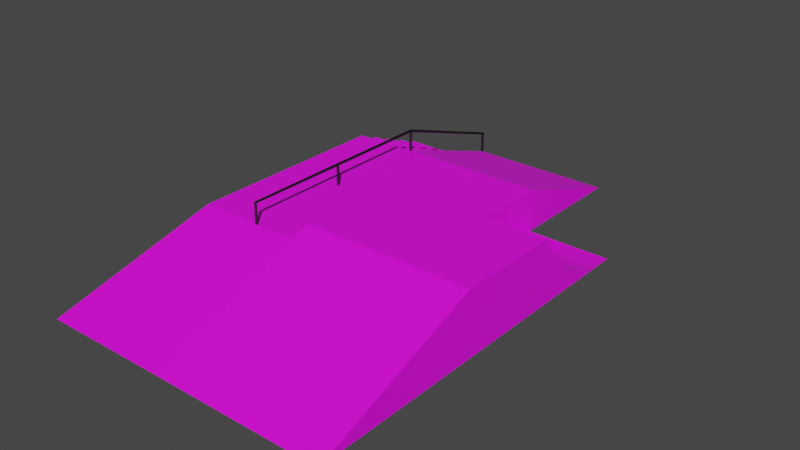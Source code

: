 # Source: Funbox.blend  (saved by Blender 2.82.7; exported with 4.5.12 LTS)
import bpy
from mathutils import Matrix  # noqa: F401  (used for matrix-valued properties, if any)

bpy.ops.wm.read_factory_settings(use_empty=True)
scene = bpy.context.scene
scene.name = 'Scene'

# ---- collections
col_collection = bpy.data.collections.new('Collection'); scene.collection.children.link(col_collection)

# ---- images (referenced by path relative to the original .blend; pixels are not part of the script)
import os
ASSET_DIR = os.environ.get("B2B_ASSET_DIR", "")  # directory of the original .blend (textures are referenced by path, not embedded)
HERE = os.path.dirname(os.path.abspath(__file__))  # packed textures are extracted next to this script under _unpacked/

def load_image(name, relpath, width, height, colorspace="sRGB"):
    """Load a texture the original file referenced (path relative to the .blend, or extracted next to this script)."""
    p = next((c for c in (os.path.join(HERE, relpath), os.path.join(ASSET_DIR, relpath)) if relpath and os.path.exists(c)), "")
    if p:
        img = bpy.data.images.load(p, check_existing=True)
        img.name = name
    else:  # same state as the original file: an image datablock whose file is absent (Cycles renders it pink)
        img = bpy.data.images.new(name, width, height)
        img.source = "FILE"
        img.filepath = "//" + (relpath or name)
    img.colorspace_settings.name = colorspace
    return img
img_concrete023_2k_color_jpg = load_image('Concrete023_2K_Color.jpg', 'Concrete023_2K_Color.jpg', 1024, 1024, 'sRGB')

# ---- materials (node trees are filled in below, after node groups)
mat_concete = bpy.data.materials.new('Concete')
mat_concete.use_transparent_shadow = False
mat_metal_001 = bpy.data.materials.new('Metal.001')
mat_metal_001.use_transparent_shadow = False

# ---- material node trees
mat_concete.use_nodes = True; mat_concete.node_tree.nodes.clear()
_N = mat_concete.node_tree.nodes; _L = mat_concete.node_tree.links
n0 = _N.new('ShaderNodeOutputMaterial'); n0.name = 'Material Output'; n0.location = (478, 318)
n1 = _N.new('ShaderNodeTexImage'); n1.name = 'Image Texture'; n1.location = (-816, 250)
n1.image = img_concrete023_2k_color_jpg
n2 = _N.new('ShaderNodeBsdfPrincipled'); n2.name = 'Principled BSDF'; n2.location = (-260, 318)
n2.distribution = 'GGX'
n2.subsurface_method = 'BURLEY'
n2.inputs[3].default_value = 1.45
n2.inputs[13].default_value = 0.569
n2.inputs[27].default_value = (0.0, 0.0, 0.0, 1.0)
n2.inputs[28].default_value = 1.0
_L.new(n2.outputs[0], n0.inputs[0])
_L.new(n1.outputs[0], n2.inputs[0])
n0.is_active_output = True
mat_metal_001.use_nodes = True; mat_metal_001.node_tree.nodes.clear()
_N = mat_metal_001.node_tree.nodes; _L = mat_metal_001.node_tree.links
n0 = _N.new('ShaderNodeOutputMaterial'); n0.name = 'Material Output'; n0.location = (300, 300)
n1 = _N.new('ShaderNodeBsdfPrincipled'); n1.name = 'Principled BSDF'; n1.location = (10, 300)
n1.distribution = 'GGX'
n1.subsurface_method = 'BURLEY'
n1.inputs[0].default_value = (0.0578, 0.0578, 0.0578, 1.0)
n1.inputs[1].default_value = 1.0
n1.inputs[3].default_value = 1.45
n1.inputs[13].default_value = 1.0
n1.inputs[27].default_value = (0.0, 0.0, 0.0, 1.0)
n1.inputs[28].default_value = 1.0
_L.new(n1.outputs[0], n0.inputs[0])
n0.is_active_output = True

# ---- world
world_world = bpy.data.worlds.new('World'); scene.world = world_world
world_world.use_nodes = True; world_world.node_tree.nodes.clear()
_N = world_world.node_tree.nodes; _L = world_world.node_tree.links
n0 = _N.new('ShaderNodeOutputWorld'); n0.name = 'World Output'; n0.location = (300, 300)
n1 = _N.new('ShaderNodeBackground'); n1.name = 'Background'; n1.location = (10, 300)
n1.inputs[0].default_value = (0.05088, 0.05088, 0.05088, 1.0)
_L.new(n1.outputs[0], n0.inputs[0])
n0.is_active_output = True
world_world.color = (0.05088, 0.05088, 0.05088)
world_world.use_sun_shadow = False
world_world.sun_shadow_jitter_overblur = 0.0

# ---- meshes
me_cube = bpy.data.meshes.new('Cube')
me_cube.from_pydata([(-2.0, 3.0, 2.0), (-2.0, 3.0, 0.0), (1.0, -7.0, 2.0), (1.0, -7.0, 0.0), (-5.0, 3.0, 2.0), (-5.0, 3.0, 0.0), (-5.0, -7.0, 2.0), (-5.0, -7.0, 0.0), (5.0, 3.0, 2.0), (5.0, 3.0, 0.0), (-2.0, 3.0, 1.6), (-5.0, 3.0, 1.6), (-2.0, 4.0, 1.6), (-5.0, 4.0, 1.6), (-2.0, 4.0, 1.2), (-5.0, 4.0, 1.2), (-2.0, 5.0, 1.2), (-5.0, 5.0, 1.2), (-2.0, 5.0, 0.8), (-5.0, 5.0, 0.8), (-2.0, 6.0, 0.8), (-5.0, 6.0, 0.8), (-2.0, 6.0, 0.4), (-5.0, 6.0, 0.4), (-2.0, 7.0, 0.4), (-5.0, 7.0, 0.4), (-2.0, 9.0, 3.974e-08), (-5.0, 7.0, 5.96e-08), (-2.0, 4.0, 0.0), (-5.0, 4.0, 0.0), (-2.0, 5.0, 0.0), (-5.0, 5.0, 0.0), (-2.0, 6.0, 0.0), (-5.0, 6.0, 0.0), (-2.0, 3.1, 2.0), (5.0, 3.1, 2.0), (5.0, 9.0, 0.0), (-5.0, -2.0, 0.0), (1.0, -2.0, 2.0), (-5.0, -2.0, 2.0), (5.0, -2.0, 2.0), (5.0, -2.0, 0.0), (9.0, -7.0, 0.0), (9.0, -2.0, 0.0), (1.0, -2.0, 3.0), (1.0, -7.0, 3.0), (5.0, -2.0, 3.0), (5.0, -7.0, 3.0), (9.0, -2.0, 3.0), (9.0, -7.0, 3.0), (1.0, -14.98, 0.0), (5.0, -14.98, 0.0), (9.0, -14.98, 0.0), (-5.0, -15.0, 0.0), (1.0, -15.0, 0.0), (-2.044, 6.958, 0.1666), (-2.0, 7.0, 5.96e-08), (-5.0, 7.0, 5.96e-08)], [], [(38, 39, 6, 2), (3, 2, 50, 54), (37, 39, 4, 5), (4, 0, 10, 11), (49, 47, 51, 52), (8, 9, 36, 35), (11, 10, 12, 13), (13, 12, 14, 15), (15, 14, 16, 17), (17, 16, 18, 19), (19, 18, 20, 21), (21, 20, 22, 23), (23, 22, 24, 25), (19, 21, 33, 31), (12, 10, 1, 28), (23, 25, 27, 33), (16, 14, 28, 30), (20, 18, 30, 32), (11, 13, 29, 5), (15, 17, 31, 29), (26, 34, 35, 36), (1, 0, 34, 26), (0, 8, 35, 34), (9, 8, 40, 41), (7, 6, 39, 37), (42, 49, 52), (46, 47, 49, 48), (44, 45, 47, 46), (40, 38, 44, 46), (38, 2, 45, 44), (43, 48, 49, 42), (47, 45, 50, 51), (45, 2, 3, 50), (38, 40, 8, 0, 4, 39), (6, 7, 53), (2, 6, 53, 50), (25, 24, 56, 57)])
_uv = me_cube.uv_layers.new(name='UVMap')
_uv.uv.foreach_set('vector', [0.6802, 0.4471, 0.2691, 0.4471, 0.2691, 0.1045, 0.6802, 0.1045, 0.09774, 0.4955, 0.09774, 0.6325, -0.4491, 0.4955, -0.4504, 0.4955, 0.4403, 0.4955, 0.4403, 0.6325, 0.7829, 0.6325, 0.7829, 0.4955, 0.2691, 0.6325, 0.4746, 0.6325, 0.4746, 0.6051, 0.2691, 0.6051, 1.228, 0.1045, 0.9543, 0.1045, 0.9543, -0.4423, 1.228, -0.4423, 0.7829, 0.6325, 0.7829, 0.4955, 1.194, 0.4955, 0.7898, 0.6325, 0.2691, 0.7897, 0.4746, 0.7897, 0.4746, 0.8582, 0.2691, 0.8582, 0.2691, 0.6051, 0.4746, 0.6051, 0.4746, 0.5777, 0.2691, 0.5777, 0.2691, 0.8582, 0.4746, 0.8582, 0.4746, 0.9267, 0.2691, 0.9267, 0.2691, 0.5777, 0.4746, 0.5777, 0.4746, 0.5503, 0.2691, 0.5503, 0.2691, 0.9267, 0.4746, 0.9267, 0.4746, 0.9952, 0.2691, 0.9952, 0.2691, 0.5503, 0.4746, 0.5503, 0.4746, 0.5229, 0.2691, 0.5229, 0.2691, 0.9952, 0.4746, 0.9952, 0.4746, 1.064, 0.2691, 1.064, 0.92, 0.5503, 0.9885, 0.5503, 0.9885, 0.4955, 0.92, 0.4955, 0.8515, 0.6051, 0.7829, 0.6051, 0.7829, 0.4955, 0.8515, 0.4955, 0.9885, 0.5229, 1.057, 0.5229, 1.057, 0.4955, 0.9885, 0.4955, 0.92, 0.5777, 0.8515, 0.5777, 0.8515, 0.4955, 0.92, 0.4955, 0.9885, 0.5503, 0.92, 0.5503, 0.92, 0.4955, 0.9885, 0.4955, 0.7829, 0.6051, 0.8515, 0.6051, 0.8515, 0.4955, 0.7829, 0.4955, 0.8515, 0.5777, 0.92, 0.5777, 0.92, 0.4955, 0.8515, 0.4955, 0.4746, 1.201, 0.4746, 0.7965, 0.9543, 0.7965, 0.9543, 1.201, 0.7829, 0.4955, 0.7829, 0.6325, 0.7898, 0.6325, 1.194, 0.4955, 0.4746, 0.7897, 0.9543, 0.7897, 0.9543, 0.7965, 0.4746, 0.7965, 0.7829, 0.4955, 0.7829, 0.6325, 0.4403, 0.6325, 0.4403, 0.4955, 0.09774, 0.4955, 0.09774, 0.6325, 0.4403, 0.6325, 0.4403, 0.4955, 0.09774, 0.4955, 0.09774, 0.701, -0.4491, 0.4955, 0.9543, 0.4471, 0.9543, 0.1045, 1.228, 0.1045, 1.228, 0.4471, 0.6802, 0.4471, 0.6802, 0.1045, 0.9543, 0.1045, 0.9543, 0.4471, 0.9543, 0.6325, 0.6802, 0.6325, 0.6802, 0.701, 0.9543, 0.701, 0.4403, 0.6325, 0.09774, 0.6325, 0.09774, 0.701, 0.4403, 0.701, 0.4403, 0.4955, 0.4403, 0.701, 0.09774, 0.701, 0.09774, 0.4955, 0.9543, 0.1045, 0.6802, 0.1045, 0.6802, -0.4423, 0.9543, -0.4423, 0.09774, 0.701, 0.09774, 0.6325, 0.09774, 0.4955, -0.4491, 0.4955, 0.6802, 0.4471, 0.9543, 0.4471, 0.9543, 0.7897, 0.4746, 0.7897, 0.2691, 0.7897, 0.2691, 0.4471, 0.09774, 0.6325, 0.09774, 0.4955, -0.4504, 0.4955, 0.6802, 0.1045, 0.2691, 0.1045, 0.2691, -0.4437, 0.6802, -0.4423, 0.2691, 0.5229, 0.4746, 0.5229, 0.4746, 0.4955, 0.2691, 0.4955])
me_cube.materials.append(mat_concete)
me_cube.use_remesh_preserve_volume = False
me_cube.use_remesh_preserve_attributes = False
me_cube.use_mirror_vertex_groups = False
me_cube.update()
me_beziercurve = bpy.data.meshes.new('BezierCurve')
me_beziercurve.from_pydata([(1.0, 3.0, 0.0), (1.0, 2.061, 0.05903), (1.0, 1.241, 0.2222), (1.0, 0.5313, 0.4688), (1.0, -0.07407, 0.7778), (1.0, -0.5822, 1.128), (1.0, -1.0, 1.5), (1.0, -1.334, 1.872), (1.0, -1.593, 2.222), (1.0, -1.781, 2.531), (1.0, -1.907, 2.778), (1.0, -1.978, 2.941), (1.0, -2.0, 3.0), (-3.0, 3.0, 0.0), (-3.0, 2.061, 0.05903), (-3.0, 1.241, 0.2222), (-3.0, 0.5313, 0.4688), (-3.0, -0.07407, 0.7778), (-3.0, -0.5822, 1.128), (-3.0, -1.0, 1.5), (-3.0, -1.334, 1.872), (-3.0, -1.593, 2.222), (-3.0, -1.781, 2.531), (-3.0, -1.907, 2.778), (-3.0, -1.978, 2.941), (-3.0, -2.0, 3.0), (-3.0, -2.0, 3.0), (-3.0, -1.978, 2.941), (-3.0, -1.907, 2.778), (-3.0, -1.781, 2.531), (-3.0, -1.593, 2.222), (-3.0, -1.334, 1.872), (-3.0, -1.0, 1.5), (-3.0, -0.5822, 1.128), (-3.0, -0.07407, 0.7778), (-3.0, 0.5313, 0.4688), (-3.0, 1.241, 0.2222), (-3.0, 2.061, 0.05903), (-3.0, 3.0, 0.0), (1.0, 3.0, 0.0), (1.0, 2.061, 0.05903), (1.0, 1.241, 0.2222), (1.0, 0.5313, 0.4688), (1.0, -0.07407, 0.7778), (1.0, -0.5822, 1.128), (1.0, -1.0, 1.5), (1.0, -1.334, 1.872), (1.0, -1.593, 2.222), (1.0, -1.781, 2.531), (1.0, -1.907, 2.778), (1.0, -1.978, 2.941), (1.0, -2.0, 3.0), (-3.0, 3.0, 0.0), (-3.0, 2.061, 0.05903), (-3.0, 1.241, 0.2222), (-3.0, 0.5313, 0.4688), (-3.0, -0.07407, 0.7778), (-3.0, -0.5822, 1.128), (-3.0, -1.0, 1.5), (-3.0, -1.334, 1.872), (-3.0, -1.593, 2.222), (-3.0, -1.781, 2.531), (-3.0, -1.907, 2.778), (-3.0, -1.978, 2.941), (-3.0, -2.0, 3.0), (1.0, 3.0, 0.0), (1.0, 2.061, 0.05903), (1.0, 1.241, 0.2222), (1.0, 0.5313, 0.4688), (1.0, -0.07407, 0.7778), (1.0, -0.5822, 1.128), (1.0, -1.0, 1.5), (1.0, -1.334, 1.872), (1.0, -1.593, 2.222), (1.0, -1.781, 2.531), (1.0, -1.907, 2.778), (1.0, -1.978, 2.941), (1.0, -2.0, 3.0), (1.0, 3.0, 0.0), (1.0, 2.061, 0.0), (1.0, 1.241, 0.0), (1.0, 0.5313, 0.0), (1.0, -0.07407, 0.0), (1.0, -0.5822, 0.0), (1.0, -1.0, 0.0), (1.0, -1.334, 0.0), (1.0, -1.593, 0.0), (1.0, -1.781, 0.0), (1.0, -1.907, 0.0), (1.0, -1.978, 0.0), (1.0, -2.0, 0.0), (-3.0, 3.0, 0.0), (-3.0, 2.061, 0.0), (-3.0, 1.241, 0.0), (-3.0, 0.5313, 0.0), (-3.0, -0.07407, 0.0), (-3.0, -0.5822, 0.0), (-3.0, -1.0, 0.0), (-3.0, -1.334, 0.0), (-3.0, -1.593, 0.0), (-3.0, -1.781, 0.0), (-3.0, -1.907, 0.0), (-3.0, -1.978, 0.0), (-3.0, -2.0, 0.0)], [(39, 40), (40, 41), (41, 42), (42, 43), (43, 44), (44, 45), (45, 46), (46, 47), (47, 48), (48, 49), (49, 50), (50, 51), (52, 53), (53, 54), (54, 55), (55, 56), (56, 57), (57, 58), (58, 59), (59, 60), (60, 61), (61, 62), (62, 63), (63, 64)], [(5, 4, 17, 18), (12, 11, 24, 25), (2, 1, 14, 15), (9, 8, 21, 22), (6, 5, 18, 19), (3, 2, 15, 16), (10, 9, 22, 23), (7, 6, 19, 20), (4, 3, 16, 17), (11, 10, 23, 24), (1, 0, 13, 14), (8, 7, 20, 21), (35, 36, 93, 94), (28, 29, 100, 101), (36, 37, 92, 93), (29, 30, 99, 100), (37, 38, 91, 92), (30, 31, 98, 99), (31, 32, 97, 98), (32, 33, 96, 97), (33, 34, 95, 96), (26, 27, 102, 103), (34, 35, 94, 95), (27, 28, 101, 102), (72, 73, 86, 85), (65, 66, 79, 78), (73, 74, 87, 86), (66, 67, 80, 79), (74, 75, 88, 87), (67, 68, 81, 80), (75, 76, 89, 88), (68, 69, 82, 81), (76, 77, 90, 89), (69, 70, 83, 82), (70, 71, 84, 83), (71, 72, 85, 84)])
me_beziercurve.polygons.foreach_set('use_smooth', [1, 1, 1, 1, 1, 1, 1, 1, 1, 1, 1, 1, 0, 0, 0, 0, 0, 0, 0, 0, 0, 0, 0, 0, 0, 0, 0, 0, 0, 0, 0, 0, 0, 0, 0, 0])
_k = set([(39, 40), (40, 41), (41, 42), (42, 43), (43, 44), (44, 45), (45, 46), (46, 47), (47, 48), (48, 49), (49, 50), (50, 51), (52, 53), (53, 54), (54, 55), (55, 56), (56, 57), (57, 58), (58, 59), (59, 60), (60, 61), (61, 62), (62, 63), (63, 64)])
me_beziercurve.attributes.new('sharp_edge', 'BOOLEAN', 'EDGE').data.foreach_set('value', [ (min(e.vertices), max(e.vertices)) in _k for e in me_beziercurve.edges])
_uv = me_beziercurve.uv_layers.new(name='UVMap')
_uv.uv.foreach_set('vector', [0.4766, 0.7758, 0.3952, 0.7652, 0.3946, 0.2364, 0.4767, 0.2254, 0.8054, 0.7773, 0.794, 0.7793, 0.7941, 0.2213, 0.8054, 0.2233, 0.2186, 0.7514, 0.1176, 0.7492, 0.1145, 0.2559, 0.2165, 0.2519, 0.7336, 0.7877, 0.684, 0.7902, 0.6845, 0.2105, 0.7339, 0.2129, 0.5535, 0.7845, 0.4766, 0.7758, 0.4767, 0.2254, 0.5539, 0.2164, 0.3099, 0.7562, 0.2186, 0.7514, 0.2165, 0.2519, 0.3086, 0.2461, 0.7706, 0.7835, 0.7336, 0.7877, 0.7339, 0.2129, 0.7708, 0.2172, 0.6234, 0.7894, 0.5535, 0.7845, 0.5539, 0.2164, 0.6239, 0.2114, 0.3952, 0.7652, 0.3099, 0.7562, 0.3086, 0.2461, 0.3946, 0.2364, 0.794, 0.7793, 0.7706, 0.7835, 0.7708, 0.2172, 0.7941, 0.2213, 0.1176, 0.7492, 0.005721, 0.7448, 0.0003135, 0.2627, 0.1145, 0.2559, 0.684, 0.7902, 0.6234, 0.7894, 0.6239, 0.2114, 0.6845, 0.2105, 0.3086, 0.2461, 0.2165, 0.2519, 0.2087, 0.2269, 0.2836, 0.1979, 0.7708, 0.2172, 0.7339, 0.2129, 0.4616, 0.0261, 0.4707, 0.01302, 0.2165, 0.2519, 0.1145, 0.2559, 0.1133, 0.2489, 0.2087, 0.2269, 0.7339, 0.2129, 0.6845, 0.2105, 0.4482, 0.04504, 0.4616, 0.0261, 0.1145, 0.2559, 0.0003135, 0.2627, 8.973e-05, 0.2607, 0.1133, 0.2489, 0.6845, 0.2105, 0.6239, 0.2114, 0.4302, 0.06965, 0.4482, 0.04504, 0.6239, 0.2114, 0.5539, 0.2164, 0.4069, 0.09907, 0.4302, 0.06965, 0.5539, 0.2164, 0.4767, 0.2254, 0.3771, 0.1317, 0.4069, 0.09907, 0.4767, 0.2254, 0.3946, 0.2364, 0.338, 0.1653, 0.3771, 0.1317, 0.8054, 0.2233, 0.7941, 0.2213, 0.4759, 0.005544, 0.4796, 8.973e-05, 0.3946, 0.2364, 0.3086, 0.2461, 0.2836, 0.1979, 0.338, 0.1653, 0.7941, 0.2213, 0.7708, 0.2172, 0.4707, 0.01302, 0.4759, 0.005544, 0.6234, 0.7894, 0.684, 0.7902, 0.4485, 0.955, 0.4306, 0.9305, 0.005721, 0.7448, 0.1176, 0.7492, 0.1165, 0.7561, 0.005539, 0.7467, 0.684, 0.7902, 0.7336, 0.7877, 0.4619, 0.9739, 0.4485, 0.955, 0.1176, 0.7492, 0.2186, 0.7514, 0.2112, 0.7763, 0.1165, 0.7561, 0.7336, 0.7877, 0.7706, 0.7835, 0.4709, 0.987, 0.4619, 0.9739, 0.2186, 0.7514, 0.3099, 0.7562, 0.2856, 0.804, 0.2112, 0.7763, 0.7706, 0.7835, 0.794, 0.7793, 0.476, 0.9945, 0.4709, 0.987, 0.3099, 0.7562, 0.3952, 0.7652, 0.3394, 0.8359, 0.2856, 0.804, 0.794, 0.7793, 0.8054, 0.7773, 0.4798, 0.9999, 0.476, 0.9945, 0.3952, 0.7652, 0.4766, 0.7758, 0.3781, 0.869, 0.3394, 0.8359, 0.4766, 0.7758, 0.5535, 0.7845, 0.4075, 0.9013, 0.3781, 0.869, 0.5535, 0.7845, 0.6234, 0.7894, 0.4306, 0.9305, 0.4075, 0.9013])
me_beziercurve.materials.append(mat_concete)
me_beziercurve.use_remesh_fix_poles = True
me_beziercurve.use_remesh_preserve_attributes = False
me_beziercurve.use_mirror_vertex_groups = False
me_beziercurve.update()

# ---- curves / text
cu_cube_002 = bpy.data.curves.new('Cube.002', 'CURVE')
cu_cube_002.dimensions = '3D'
_sp = cu_cube_002.splines.new('POLY'); _sp.points.add(5)
_sp.points.foreach_set('co', [-2.0, -7.0, 3.0, 0.0, -2.0, -7.0, 4.0, 0.0, -2.0, -2.0, 4.0, 0.0, -2.0, 3.1, 4.0, 0.0, -2.0, 9.0, 2.0, 0.0, -2.0, 9.0, 1.0, 0.0])
_sp.order_v = 0
_sp.resolution_v = 0
_sp.use_endpoint_u = True
_sp.use_smooth = False
_sp = cu_cube_002.splines.new('POLY'); _sp.points.add(1)
_sp.points.foreach_set('co', [-2.0, 3.1, 3.0, 0.0, -2.0, 3.1, 4.0, 0.0])
_sp.order_v = 0
_sp.resolution_v = 0
_sp.use_endpoint_u = True
_sp.use_smooth = False
_sp = cu_cube_002.splines.new('POLY'); _sp.points.add(1)
_sp.points.foreach_set('co', [-2.0, -2.0, 3.0, 0.0, -2.0, -2.0, 4.0, 0.0])
_sp.order_v = 0
_sp.resolution_v = 0
_sp.use_endpoint_u = True
_sp.use_smooth = False
cu_cube_002.materials.append(mat_metal_001)
cu_cube_002.use_path_clamp = True
cu_cube_002.bevel_depth = 0.07
cu_cube_002.fill_mode = 'FULL'

# ---- objects
ob_box = bpy.data.objects.new('Box', me_cube)
ob_rail = bpy.data.objects.new('Rail', cu_cube_002)
ob_beziercurve = bpy.data.objects.new('BezierCurve', me_beziercurve)

# ---- transforms, parenting, visibility, modifiers, constraints
ob_box.location = (0.0, 0.0, 0.0)
ob_box.lock_rotations_4d = False
ob_box.empty_display_type = 'ARROWS'
ob_box.lineart.crease_threshold = 0.0
ob_rail.location = (0.0, 0.0, -1.0)
ob_rail.lock_rotations_4d = False
ob_rail.empty_display_type = 'ARROWS'
ob_rail.lineart.crease_threshold = 0.0
ob_beziercurve.location = (8.0, 0.0, 0.0)
ob_beziercurve.lineart.crease_threshold = 0.0

# ---- collection membership
col_collection.objects.link(ob_box)
col_collection.objects.link(ob_rail)
col_collection.objects.link(ob_beziercurve)

# ---- scene / render settings (as saved in the file)
scene.frame_start = 1; scene.frame_end = 250; scene.frame_set(1)
scene.render.engine = 'BLENDER_EEVEE_NEXT'
scene.cycles.use_denoising = False
scene.cycles.samples = 128
scene.cycles.sampling_pattern = 'TABULATED_SOBOL'
scene.cycles.use_adaptive_sampling = False
scene.cycles.use_light_tree = False
scene.eevee.use_gtao = True
scene.eevee.gtao_quality = 0.1653
scene.eevee.gtao_distance = 0.82
scene.eevee.fast_gi_quality = 0.1653
scene.view_settings.view_transform = 'Filmic'
bpy.context.view_layer.update()

# ---- added for rendering (the .blend has no active camera and no usable light): camera, sun
cam_auto = bpy.data.cameras.new('AutoCamera')
cam_auto.lens = 50.0
cam_auto.sensor_width = 36.0
cam_auto.clip_end = 1000.0
ob_auto_camera = bpy.data.objects.new('AutoCamera', cam_auto)
scene.collection.objects.link(ob_auto_camera)
ob_auto_camera.location = (28.9112, -34.7934, 23.0289)
ob_auto_camera.rotation_euler = (1.09748, -7.21219e-08, 0.694738)
scene.camera = ob_auto_camera
light_auto_sun = bpy.data.lights.new('AutoSun', 'SUN')
light_auto_sun.energy = 3.0
light_auto_sun.angle = 0.0523599
ob_auto_sun = bpy.data.objects.new('AutoSun', light_auto_sun)
scene.collection.objects.link(ob_auto_sun)
ob_auto_sun.rotation_euler = (0.872665, 0.174533, 0.523599)
bpy.context.view_layer.update()
